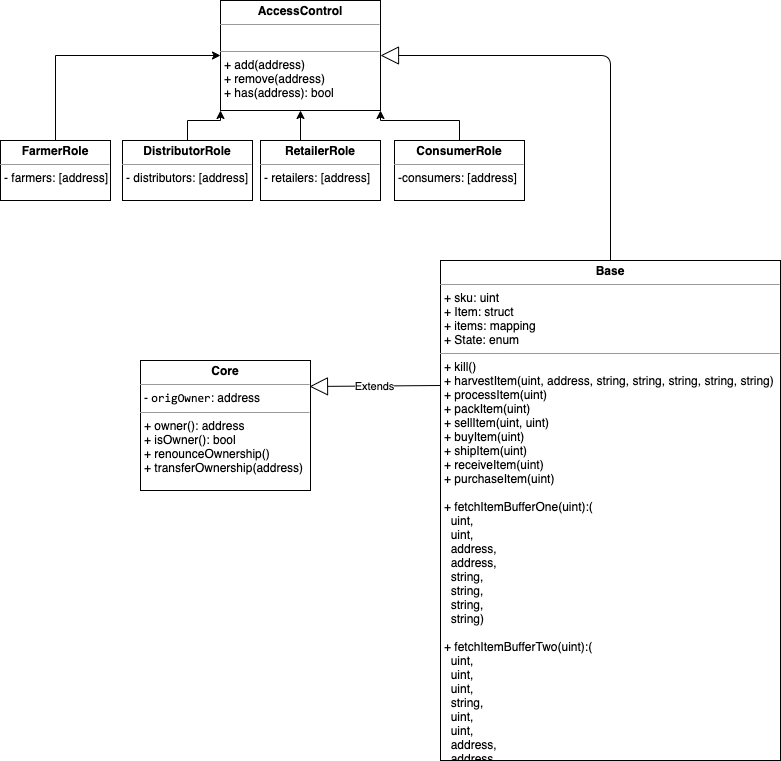

The diagram above was exported from draw.io. Its source (the exported page's mxGraphModel, read from the mxfile embedded in the PNG):
<mxGraphModel dx="946" dy="610" grid="1" gridSize="10" guides="1" tooltips="1" connect="1" arrows="1" fold="1" page="1" pageScale="1" pageWidth="827" pageHeight="1169" math="0" shadow="0">
  <root>
    <mxCell id="WIyWlLk6GJQsqaUBKTNV-0" />
    <mxCell id="WIyWlLk6GJQsqaUBKTNV-1" parent="WIyWlLk6GJQsqaUBKTNV-0" />
    <mxCell id="dPNHDDYyf32A54hO0QXy-4" value="&lt;p style=&quot;margin: 0px ; margin-top: 4px ; text-align: center&quot;&gt;&lt;b&gt;AccessControl&lt;/b&gt;&lt;/p&gt;&lt;hr size=&quot;1&quot;&gt;&lt;p style=&quot;margin: 0px ; margin-left: 4px&quot;&gt;&lt;br&gt;&lt;/p&gt;&lt;hr size=&quot;1&quot;&gt;&lt;p style=&quot;margin: 0px ; margin-left: 4px&quot;&gt;+ add(address)&lt;/p&gt;&lt;p style=&quot;margin: 0px ; margin-left: 4px&quot;&gt;+ remove(address)&lt;/p&gt;&lt;p style=&quot;margin: 0px ; margin-left: 4px&quot;&gt;+ has(address): bool&lt;/p&gt;" style="verticalAlign=top;align=left;overflow=fill;fontSize=12;fontFamily=Helvetica;html=1;" vertex="1" parent="WIyWlLk6GJQsqaUBKTNV-1">
      <mxGeometry x="240" y="30" width="160" height="110" as="geometry" />
    </mxCell>
    <mxCell id="dPNHDDYyf32A54hO0QXy-25" style="edgeStyle=orthogonalEdgeStyle;rounded=0;orthogonalLoop=1;jettySize=auto;html=1;exitX=0.5;exitY=0;exitDx=0;exitDy=0;entryX=1;entryY=1;entryDx=0;entryDy=0;" edge="1" parent="WIyWlLk6GJQsqaUBKTNV-1" source="dPNHDDYyf32A54hO0QXy-8" target="dPNHDDYyf32A54hO0QXy-4">
      <mxGeometry relative="1" as="geometry" />
    </mxCell>
    <mxCell id="dPNHDDYyf32A54hO0QXy-8" value="&lt;p style=&quot;margin: 0px ; margin-top: 4px ; text-align: center&quot;&gt;&lt;b&gt;ConsumerRole&lt;/b&gt;&lt;/p&gt;&lt;hr size=&quot;1&quot;&gt;&lt;p style=&quot;margin: 0px ; margin-left: 4px&quot;&gt;-consumers: [address]&lt;/p&gt;" style="verticalAlign=top;align=left;overflow=fill;fontSize=12;fontFamily=Helvetica;html=1;" vertex="1" parent="WIyWlLk6GJQsqaUBKTNV-1">
      <mxGeometry x="414" y="170" width="130" height="60" as="geometry" />
    </mxCell>
    <mxCell id="dPNHDDYyf32A54hO0QXy-23" style="edgeStyle=orthogonalEdgeStyle;rounded=0;orthogonalLoop=1;jettySize=auto;html=1;exitX=0.25;exitY=0;exitDx=0;exitDy=0;entryX=0.5;entryY=1;entryDx=0;entryDy=0;" edge="1" parent="WIyWlLk6GJQsqaUBKTNV-1" source="dPNHDDYyf32A54hO0QXy-9" target="dPNHDDYyf32A54hO0QXy-4">
      <mxGeometry relative="1" as="geometry" />
    </mxCell>
    <mxCell id="dPNHDDYyf32A54hO0QXy-9" value="&lt;p style=&quot;margin: 0px ; margin-top: 4px ; text-align: center&quot;&gt;&lt;b&gt;RetailerRole&lt;/b&gt;&lt;/p&gt;&lt;hr size=&quot;1&quot;&gt;&lt;p style=&quot;margin: 0px ; margin-left: 4px&quot;&gt;- retailers: [address]&lt;/p&gt;" style="verticalAlign=top;align=left;overflow=fill;fontSize=12;fontFamily=Helvetica;html=1;" vertex="1" parent="WIyWlLk6GJQsqaUBKTNV-1">
      <mxGeometry x="280" y="170" width="120" height="60" as="geometry" />
    </mxCell>
    <mxCell id="dPNHDDYyf32A54hO0QXy-19" style="edgeStyle=orthogonalEdgeStyle;rounded=0;orthogonalLoop=1;jettySize=auto;html=1;exitX=0.5;exitY=0;exitDx=0;exitDy=0;entryX=0;entryY=0.5;entryDx=0;entryDy=0;" edge="1" parent="WIyWlLk6GJQsqaUBKTNV-1" source="dPNHDDYyf32A54hO0QXy-10" target="dPNHDDYyf32A54hO0QXy-4">
      <mxGeometry relative="1" as="geometry" />
    </mxCell>
    <mxCell id="dPNHDDYyf32A54hO0QXy-10" value="&lt;p style=&quot;margin: 0px ; margin-top: 4px ; text-align: center&quot;&gt;&lt;b&gt;FarmerRole&lt;/b&gt;&lt;/p&gt;&lt;hr size=&quot;1&quot;&gt;&lt;p style=&quot;margin: 0px ; margin-left: 4px&quot;&gt;- farmers: [address]&lt;/p&gt;" style="verticalAlign=top;align=left;overflow=fill;fontSize=12;fontFamily=Helvetica;html=1;" vertex="1" parent="WIyWlLk6GJQsqaUBKTNV-1">
      <mxGeometry x="20" y="170" width="110" height="60" as="geometry" />
    </mxCell>
    <mxCell id="dPNHDDYyf32A54hO0QXy-21" style="edgeStyle=orthogonalEdgeStyle;rounded=0;orthogonalLoop=1;jettySize=auto;html=1;exitX=0.5;exitY=0;exitDx=0;exitDy=0;entryX=0;entryY=1;entryDx=0;entryDy=0;" edge="1" parent="WIyWlLk6GJQsqaUBKTNV-1" source="dPNHDDYyf32A54hO0QXy-11" target="dPNHDDYyf32A54hO0QXy-4">
      <mxGeometry relative="1" as="geometry" />
    </mxCell>
    <mxCell id="dPNHDDYyf32A54hO0QXy-11" value="&lt;p style=&quot;margin: 0px ; margin-top: 4px ; text-align: center&quot;&gt;&lt;b&gt;DistributorRole&lt;/b&gt;&lt;/p&gt;&lt;hr size=&quot;1&quot;&gt;&lt;p style=&quot;margin: 0px ; margin-left: 4px&quot;&gt;- distributors: [address]&lt;/p&gt;" style="verticalAlign=top;align=left;overflow=fill;fontSize=12;fontFamily=Helvetica;html=1;" vertex="1" parent="WIyWlLk6GJQsqaUBKTNV-1">
      <mxGeometry x="142" y="170" width="130" height="60" as="geometry" />
    </mxCell>
    <mxCell id="dPNHDDYyf32A54hO0QXy-13" value="&lt;p style=&quot;margin: 0px ; margin-top: 4px ; text-align: center&quot;&gt;&lt;b&gt;Base&lt;/b&gt;&lt;/p&gt;&lt;hr size=&quot;1&quot;&gt;&lt;p style=&quot;margin: 0px ; margin-left: 4px&quot;&gt;+ &lt;span&gt;sku: uint&lt;/span&gt;&lt;/p&gt;&lt;p style=&quot;margin: 0px ; margin-left: 4px&quot;&gt;+ Item: struct&lt;/p&gt;&lt;p style=&quot;margin: 0px ; margin-left: 4px&quot;&gt;+ items: mapping&lt;/p&gt;&lt;p style=&quot;margin: 0px ; margin-left: 4px&quot;&gt;+ State: enum&lt;/p&gt;&lt;hr size=&quot;1&quot;&gt;&lt;p style=&quot;margin: 0px ; margin-left: 4px&quot;&gt;+ kill()&lt;/p&gt;&lt;p style=&quot;margin: 0px ; margin-left: 4px&quot;&gt;+ harvestItem(uint, address, string, string, string, string, string)&lt;/p&gt;&lt;p style=&quot;margin: 0px ; margin-left: 4px&quot;&gt;+ processItem(uint)&lt;/p&gt;&lt;p style=&quot;margin: 0px ; margin-left: 4px&quot;&gt;+ packItem(uint)&lt;/p&gt;&lt;p style=&quot;margin: 0px ; margin-left: 4px&quot;&gt;+ sellItem(uint, uint)&lt;/p&gt;&lt;p style=&quot;margin: 0px ; margin-left: 4px&quot;&gt;+ buyItem(uint)&lt;/p&gt;&lt;p style=&quot;margin: 0px ; margin-left: 4px&quot;&gt;+ shipItem(uint)&lt;/p&gt;&lt;p style=&quot;margin: 0px ; margin-left: 4px&quot;&gt;+ receiveItem(uint)&lt;/p&gt;&lt;p style=&quot;margin: 0px ; margin-left: 4px&quot;&gt;+ purchaseItem(uint)&lt;/p&gt;&lt;p style=&quot;margin: 0px ; margin-left: 4px&quot;&gt;&lt;br&gt;&lt;/p&gt;&lt;p style=&quot;margin: 0px ; margin-left: 4px&quot;&gt;+ fetchItemBufferOne(uint):(&lt;/p&gt;&lt;p style=&quot;margin: 0px ; margin-left: 4px&quot;&gt;&amp;nbsp; uint,&lt;/p&gt;&lt;p style=&quot;margin: 0px ; margin-left: 4px&quot;&gt;&amp;nbsp; uint,&lt;/p&gt;&lt;p style=&quot;margin: 0px ; margin-left: 4px&quot;&gt;&amp;nbsp; address,&lt;/p&gt;&lt;p style=&quot;margin: 0px ; margin-left: 4px&quot;&gt;&amp;nbsp; address,&lt;/p&gt;&lt;p style=&quot;margin: 0px ; margin-left: 4px&quot;&gt;&amp;nbsp; string,&lt;/p&gt;&lt;p style=&quot;margin: 0px ; margin-left: 4px&quot;&gt;&amp;nbsp; string,&lt;/p&gt;&lt;p style=&quot;margin: 0px ; margin-left: 4px&quot;&gt;&amp;nbsp; string,&lt;/p&gt;&lt;p style=&quot;margin: 0px ; margin-left: 4px&quot;&gt;&amp;nbsp; string)&lt;/p&gt;&lt;p style=&quot;margin: 0px ; margin-left: 4px&quot;&gt;&lt;br&gt;&lt;/p&gt;&lt;p style=&quot;margin: 0px ; margin-left: 4px&quot;&gt;+ fetchItemBufferTwo(uint):(&lt;/p&gt;&lt;p style=&quot;margin: 0px ; margin-left: 4px&quot;&gt;&amp;nbsp; uint,&lt;/p&gt;&lt;p style=&quot;margin: 0px ; margin-left: 4px&quot;&gt;&amp;nbsp; uint,&lt;/p&gt;&lt;p style=&quot;margin: 0px ; margin-left: 4px&quot;&gt;&amp;nbsp; uint,&lt;/p&gt;&lt;p style=&quot;margin: 0px ; margin-left: 4px&quot;&gt;&amp;nbsp; string,&lt;/p&gt;&lt;p style=&quot;margin: 0px ; margin-left: 4px&quot;&gt;&amp;nbsp; uint,&lt;/p&gt;&lt;p style=&quot;margin: 0px ; margin-left: 4px&quot;&gt;&amp;nbsp; uint,&lt;/p&gt;&lt;p style=&quot;margin: 0px ; margin-left: 4px&quot;&gt;&amp;nbsp; address,&lt;/p&gt;&lt;p style=&quot;margin: 0px ; margin-left: 4px&quot;&gt;&amp;nbsp; address,&lt;/p&gt;&lt;p style=&quot;margin: 0px ; margin-left: 4px&quot;&gt;&amp;nbsp; address)&amp;nbsp;&lt;/p&gt;" style="verticalAlign=top;align=left;overflow=fill;fontSize=12;fontFamily=Helvetica;html=1;" vertex="1" parent="WIyWlLk6GJQsqaUBKTNV-1">
      <mxGeometry x="460" y="290" width="340" height="500" as="geometry" />
    </mxCell>
    <mxCell id="dPNHDDYyf32A54hO0QXy-17" value="" style="endArrow=block;endSize=16;endFill=0;html=1;exitX=0.5;exitY=0;exitDx=0;exitDy=0;entryX=1;entryY=0.5;entryDx=0;entryDy=0;" edge="1" parent="WIyWlLk6GJQsqaUBKTNV-1" source="dPNHDDYyf32A54hO0QXy-13" target="dPNHDDYyf32A54hO0QXy-4">
      <mxGeometry width="160" relative="1" as="geometry">
        <mxPoint x="630" y="270" as="sourcePoint" />
        <mxPoint x="790" y="270" as="targetPoint" />
        <Array as="points">
          <mxPoint x="630" y="85" />
        </Array>
      </mxGeometry>
    </mxCell>
    <mxCell id="dPNHDDYyf32A54hO0QXy-26" value="&lt;p style=&quot;margin: 0px ; margin-top: 4px ; text-align: center&quot;&gt;&lt;b&gt;Core&lt;/b&gt;&lt;/p&gt;&lt;hr size=&quot;1&quot;&gt;&lt;p style=&quot;margin: 0px ; margin-left: 4px&quot;&gt;-&amp;nbsp;&lt;span style=&quot;background-color: rgb(255 , 255 , 255) ; font-family: &amp;#34;consolas&amp;#34; ; font-size: 9pt&quot;&gt;origOwner&lt;/span&gt;&lt;span&gt;: address&lt;/span&gt;&lt;/p&gt;&lt;hr size=&quot;1&quot;&gt;&lt;p style=&quot;margin: 0px ; margin-left: 4px&quot;&gt;+ owner(): address&lt;/p&gt;&lt;p style=&quot;margin: 0px ; margin-left: 4px&quot;&gt;+ isOwner(): bool&lt;/p&gt;&lt;p style=&quot;margin: 0px ; margin-left: 4px&quot;&gt;+ renounceOwnership()&lt;/p&gt;&lt;p style=&quot;margin: 0px ; margin-left: 4px&quot;&gt;+ transferOwnership(address)&lt;/p&gt;" style="verticalAlign=top;align=left;overflow=fill;fontSize=12;fontFamily=Helvetica;html=1;" vertex="1" parent="WIyWlLk6GJQsqaUBKTNV-1">
      <mxGeometry x="160" y="390" width="170" height="130" as="geometry" />
    </mxCell>
    <mxCell id="dPNHDDYyf32A54hO0QXy-27" value="Extends" style="endArrow=block;endSize=16;endFill=0;html=1;exitX=0;exitY=0.25;exitDx=0;exitDy=0;entryX=0.994;entryY=0.2;entryDx=0;entryDy=0;entryPerimeter=0;" edge="1" parent="WIyWlLk6GJQsqaUBKTNV-1" source="dPNHDDYyf32A54hO0QXy-13" target="dPNHDDYyf32A54hO0QXy-26">
      <mxGeometry width="160" relative="1" as="geometry">
        <mxPoint x="450" y="450" as="sourcePoint" />
        <mxPoint x="332" y="420" as="targetPoint" />
      </mxGeometry>
    </mxCell>
  </root>
</mxGraphModel>